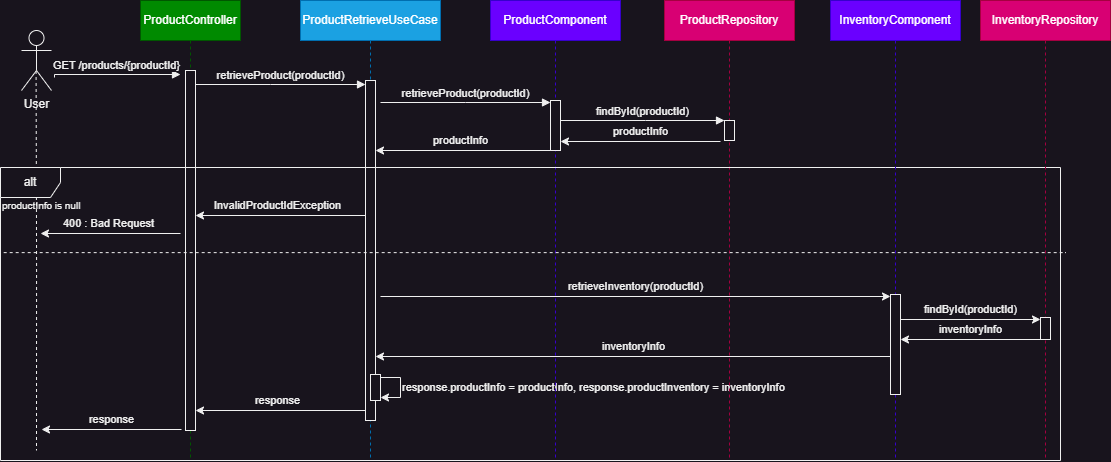

The diagram above was exported from draw.io. Its source (the exported page's mxGraphModel, read from the mxfile embedded in the PNG):
<mxGraphModel dx="1430" dy="825" grid="1" gridSize="10" guides="1" tooltips="1" connect="1" arrows="1" fold="1" page="1" pageScale="1.5" pageWidth="850" pageHeight="1100" math="0" shadow="0">
  <root>
    <mxCell id="0" />
    <mxCell id="1" parent="0" />
    <mxCell id="aM9ryv3xv72pqoxQDRHE-1" value="ProductController" style="shape=umlLifeline;perimeter=lifelinePerimeter;whiteSpace=wrap;html=1;container=0;dropTarget=0;collapsible=0;recursiveResize=0;outlineConnect=0;portConstraint=eastwest;newEdgeStyle={&quot;edgeStyle&quot;:&quot;elbowEdgeStyle&quot;,&quot;elbow&quot;:&quot;vertical&quot;,&quot;curved&quot;:0,&quot;rounded&quot;:0};fillColor=#008a00;fontColor=#ffffff;strokeColor=#005700;" parent="1" vertex="1">
      <mxGeometry x="250" y="80" width="100" height="460" as="geometry" />
    </mxCell>
    <mxCell id="aM9ryv3xv72pqoxQDRHE-2" value="" style="html=1;points=[];perimeter=orthogonalPerimeter;outlineConnect=0;targetShapes=umlLifeline;portConstraint=eastwest;newEdgeStyle={&quot;edgeStyle&quot;:&quot;elbowEdgeStyle&quot;,&quot;elbow&quot;:&quot;vertical&quot;,&quot;curved&quot;:0,&quot;rounded&quot;:0};" parent="aM9ryv3xv72pqoxQDRHE-1" vertex="1">
      <mxGeometry x="45" y="70" width="10" height="360" as="geometry" />
    </mxCell>
    <mxCell id="aM9ryv3xv72pqoxQDRHE-5" value="ProductRetrieveUseCase" style="shape=umlLifeline;perimeter=lifelinePerimeter;whiteSpace=wrap;html=1;container=0;dropTarget=0;collapsible=0;recursiveResize=0;outlineConnect=0;portConstraint=eastwest;newEdgeStyle={&quot;edgeStyle&quot;:&quot;elbowEdgeStyle&quot;,&quot;elbow&quot;:&quot;vertical&quot;,&quot;curved&quot;:0,&quot;rounded&quot;:0};fillColor=#1ba1e2;fontColor=#ffffff;strokeColor=#006EAF;" parent="1" vertex="1">
      <mxGeometry x="410" y="80" width="140" height="460" as="geometry" />
    </mxCell>
    <mxCell id="aM9ryv3xv72pqoxQDRHE-6" value="" style="html=1;points=[];perimeter=orthogonalPerimeter;outlineConnect=0;targetShapes=umlLifeline;portConstraint=eastwest;newEdgeStyle={&quot;edgeStyle&quot;:&quot;elbowEdgeStyle&quot;,&quot;elbow&quot;:&quot;vertical&quot;,&quot;curved&quot;:0,&quot;rounded&quot;:0};" parent="aM9ryv3xv72pqoxQDRHE-5" vertex="1">
      <mxGeometry x="65" y="80" width="10" height="340" as="geometry" />
    </mxCell>
    <mxCell id="jxpS-zNhhntuooEc6ddM-16" value="" style="html=1;points=[];perimeter=orthogonalPerimeter;outlineConnect=0;targetShapes=umlLifeline;portConstraint=eastwest;newEdgeStyle={&quot;edgeStyle&quot;:&quot;elbowEdgeStyle&quot;,&quot;elbow&quot;:&quot;vertical&quot;,&quot;curved&quot;:0,&quot;rounded&quot;:0};" vertex="1" parent="aM9ryv3xv72pqoxQDRHE-5">
      <mxGeometry x="70" y="374" width="10" height="26" as="geometry" />
    </mxCell>
    <mxCell id="jxpS-zNhhntuooEc6ddM-18" value="response.productInfo = productInfo, response.productInventory = inventoryInfo" style="endArrow=classic;html=1;rounded=0;align=left;" edge="1" parent="aM9ryv3xv72pqoxQDRHE-5" source="jxpS-zNhhntuooEc6ddM-16" target="jxpS-zNhhntuooEc6ddM-16">
      <mxGeometry width="50" height="50" relative="1" as="geometry">
        <mxPoint x="370" y="370" as="sourcePoint" />
        <mxPoint x="420" y="320" as="targetPoint" />
        <Array as="points">
          <mxPoint x="100" y="387" />
        </Array>
        <mxPoint as="offset" />
      </mxGeometry>
    </mxCell>
    <mxCell id="aM9ryv3xv72pqoxQDRHE-7" value="retrieveProduct(productId)" style="html=1;verticalAlign=bottom;endArrow=block;edgeStyle=elbowEdgeStyle;elbow=vertical;curved=0;rounded=0;" parent="1" source="aM9ryv3xv72pqoxQDRHE-2" edge="1" target="aM9ryv3xv72pqoxQDRHE-6">
      <mxGeometry relative="1" as="geometry">
        <mxPoint x="295" y="164" as="sourcePoint" />
        <Array as="points">
          <mxPoint x="380" y="164" />
        </Array>
        <mxPoint x="470" y="164" as="targetPoint" />
      </mxGeometry>
    </mxCell>
    <mxCell id="UOt9WM488pNnKuuAOC0u-40" style="edgeStyle=orthogonalEdgeStyle;rounded=0;orthogonalLoop=1;jettySize=auto;html=1;endArrow=none;endFill=0;dashed=1;" parent="1" edge="1">
      <mxGeometry relative="1" as="geometry">
        <mxPoint x="146" y="530" as="targetPoint" />
        <mxPoint x="145.58000000000024" y="150.5" as="sourcePoint" />
      </mxGeometry>
    </mxCell>
    <mxCell id="UOt9WM488pNnKuuAOC0u-1" value="User" style="shape=umlActor;verticalLabelPosition=bottom;verticalAlign=top;html=1;outlineConnect=0;" parent="1" vertex="1">
      <mxGeometry x="131" y="110" width="30" height="60" as="geometry" />
    </mxCell>
    <mxCell id="UOt9WM488pNnKuuAOC0u-5" value="ProductComponent" style="shape=umlLifeline;perimeter=lifelinePerimeter;whiteSpace=wrap;html=1;container=0;dropTarget=0;collapsible=0;recursiveResize=0;outlineConnect=0;portConstraint=eastwest;newEdgeStyle={&quot;edgeStyle&quot;:&quot;elbowEdgeStyle&quot;,&quot;elbow&quot;:&quot;vertical&quot;,&quot;curved&quot;:0,&quot;rounded&quot;:0};fillColor=#6a00ff;fontColor=#ffffff;strokeColor=#3700CC;" parent="1" vertex="1">
      <mxGeometry x="600" y="80" width="130" height="460" as="geometry" />
    </mxCell>
    <mxCell id="UOt9WM488pNnKuuAOC0u-6" value="" style="html=1;points=[];perimeter=orthogonalPerimeter;outlineConnect=0;targetShapes=umlLifeline;portConstraint=eastwest;newEdgeStyle={&quot;edgeStyle&quot;:&quot;elbowEdgeStyle&quot;,&quot;elbow&quot;:&quot;vertical&quot;,&quot;curved&quot;:0,&quot;rounded&quot;:0};" parent="UOt9WM488pNnKuuAOC0u-5" vertex="1">
      <mxGeometry x="60" y="100" width="10" height="50" as="geometry" />
    </mxCell>
    <mxCell id="UOt9WM488pNnKuuAOC0u-7" value="ProductRepository" style="shape=umlLifeline;perimeter=lifelinePerimeter;whiteSpace=wrap;html=1;container=0;dropTarget=0;collapsible=0;recursiveResize=0;outlineConnect=0;portConstraint=eastwest;newEdgeStyle={&quot;edgeStyle&quot;:&quot;elbowEdgeStyle&quot;,&quot;elbow&quot;:&quot;vertical&quot;,&quot;curved&quot;:0,&quot;rounded&quot;:0};fillColor=#d80073;fontColor=#ffffff;strokeColor=#A50040;" parent="1" vertex="1">
      <mxGeometry x="774" y="80" width="130" height="460" as="geometry" />
    </mxCell>
    <mxCell id="UOt9WM488pNnKuuAOC0u-8" value="" style="html=1;points=[];perimeter=orthogonalPerimeter;outlineConnect=0;targetShapes=umlLifeline;portConstraint=eastwest;newEdgeStyle={&quot;edgeStyle&quot;:&quot;elbowEdgeStyle&quot;,&quot;elbow&quot;:&quot;vertical&quot;,&quot;curved&quot;:0,&quot;rounded&quot;:0};" parent="UOt9WM488pNnKuuAOC0u-7" vertex="1">
      <mxGeometry x="60" y="120" width="10" height="20" as="geometry" />
    </mxCell>
    <mxCell id="UOt9WM488pNnKuuAOC0u-9" value="GET /products/{productId}" style="html=1;verticalAlign=bottom;endArrow=block;edgeStyle=elbowEdgeStyle;elbow=vertical;curved=0;rounded=0;exitX=1;exitY=1;exitDx=0;exitDy=0;exitPerimeter=0;" parent="1" edge="1">
      <mxGeometry relative="1" as="geometry">
        <mxPoint x="164.00000000000023" y="157" as="sourcePoint" />
        <Array as="points">
          <mxPoint x="265" y="154" />
        </Array>
        <mxPoint x="290" y="154" as="targetPoint" />
      </mxGeometry>
    </mxCell>
    <mxCell id="UOt9WM488pNnKuuAOC0u-11" value="retrieveProduct(productId)" style="html=1;verticalAlign=bottom;endArrow=block;edgeStyle=elbowEdgeStyle;elbow=vertical;curved=0;rounded=0;" parent="1" edge="1">
      <mxGeometry x="-0.002" relative="1" as="geometry">
        <mxPoint x="490" y="182" as="sourcePoint" />
        <Array as="points">
          <mxPoint x="575" y="182" />
        </Array>
        <mxPoint x="660" y="182" as="targetPoint" />
        <mxPoint as="offset" />
      </mxGeometry>
    </mxCell>
    <mxCell id="UOt9WM488pNnKuuAOC0u-12" value="findById(productId)" style="html=1;verticalAlign=bottom;endArrow=block;edgeStyle=elbowEdgeStyle;elbow=vertical;curved=0;rounded=0;" parent="1" target="UOt9WM488pNnKuuAOC0u-8" edge="1">
      <mxGeometry relative="1" as="geometry">
        <mxPoint x="670" y="200" as="sourcePoint" />
        <Array as="points">
          <mxPoint x="755" y="200" />
        </Array>
        <mxPoint x="820" y="200" as="targetPoint" />
      </mxGeometry>
    </mxCell>
    <mxCell id="UOt9WM488pNnKuuAOC0u-15" value="alt" style="shape=umlFrame;whiteSpace=wrap;html=1;pointerEvents=0;" parent="1" vertex="1">
      <mxGeometry x="110" y="247" width="1060" height="293" as="geometry" />
    </mxCell>
    <mxCell id="UOt9WM488pNnKuuAOC0u-16" value="productInfo is null" style="text;html=1;align=left;verticalAlign=middle;whiteSpace=wrap;rounded=0;fontSize=10;" parent="1" vertex="1">
      <mxGeometry x="110" y="274" width="90" height="22" as="geometry" />
    </mxCell>
    <mxCell id="UOt9WM488pNnKuuAOC0u-30" value="productInfo" style="endArrow=classic;html=1;rounded=0;" parent="1" edge="1">
      <mxGeometry y="-10" width="50" height="50" relative="1" as="geometry">
        <mxPoint x="830" y="221" as="sourcePoint" />
        <mxPoint x="670" y="221" as="targetPoint" />
        <mxPoint as="offset" />
      </mxGeometry>
    </mxCell>
    <mxCell id="UOt9WM488pNnKuuAOC0u-39" value="response" style="endArrow=classic;html=1;rounded=0;" parent="1" edge="1">
      <mxGeometry y="-10" width="50" height="50" relative="1" as="geometry">
        <mxPoint x="291" y="509" as="sourcePoint" />
        <mxPoint x="151" y="509" as="targetPoint" />
        <mxPoint as="offset" />
      </mxGeometry>
    </mxCell>
    <mxCell id="jxpS-zNhhntuooEc6ddM-1" value="InventoryComponent" style="shape=umlLifeline;perimeter=lifelinePerimeter;whiteSpace=wrap;html=1;container=0;dropTarget=0;collapsible=0;recursiveResize=0;outlineConnect=0;portConstraint=eastwest;newEdgeStyle={&quot;edgeStyle&quot;:&quot;elbowEdgeStyle&quot;,&quot;elbow&quot;:&quot;vertical&quot;,&quot;curved&quot;:0,&quot;rounded&quot;:0};fillColor=#6a00ff;fontColor=#ffffff;strokeColor=#3700CC;" vertex="1" parent="1">
      <mxGeometry x="940" y="80" width="130" height="460" as="geometry" />
    </mxCell>
    <mxCell id="jxpS-zNhhntuooEc6ddM-2" value="" style="html=1;points=[];perimeter=orthogonalPerimeter;outlineConnect=0;targetShapes=umlLifeline;portConstraint=eastwest;newEdgeStyle={&quot;edgeStyle&quot;:&quot;elbowEdgeStyle&quot;,&quot;elbow&quot;:&quot;vertical&quot;,&quot;curved&quot;:0,&quot;rounded&quot;:0};" vertex="1" parent="jxpS-zNhhntuooEc6ddM-1">
      <mxGeometry x="60" y="294" width="10" height="100" as="geometry" />
    </mxCell>
    <mxCell id="jxpS-zNhhntuooEc6ddM-3" value="InventoryRepository" style="shape=umlLifeline;perimeter=lifelinePerimeter;whiteSpace=wrap;html=1;container=0;dropTarget=0;collapsible=0;recursiveResize=0;outlineConnect=0;portConstraint=eastwest;newEdgeStyle={&quot;edgeStyle&quot;:&quot;elbowEdgeStyle&quot;,&quot;elbow&quot;:&quot;vertical&quot;,&quot;curved&quot;:0,&quot;rounded&quot;:0};fillColor=#d80073;fontColor=#ffffff;strokeColor=#A50040;" vertex="1" parent="1">
      <mxGeometry x="1090" y="80" width="130" height="460" as="geometry" />
    </mxCell>
    <mxCell id="jxpS-zNhhntuooEc6ddM-5" value="findById(productId)" style="endArrow=classic;html=1;rounded=0;" edge="1" parent="jxpS-zNhhntuooEc6ddM-3">
      <mxGeometry y="10" width="50" height="50" relative="1" as="geometry">
        <mxPoint x="-80" y="319" as="sourcePoint" />
        <mxPoint x="60" y="319" as="targetPoint" />
        <mxPoint as="offset" />
      </mxGeometry>
    </mxCell>
    <mxCell id="jxpS-zNhhntuooEc6ddM-6" value="" style="html=1;points=[];perimeter=orthogonalPerimeter;outlineConnect=0;targetShapes=umlLifeline;portConstraint=eastwest;newEdgeStyle={&quot;edgeStyle&quot;:&quot;elbowEdgeStyle&quot;,&quot;elbow&quot;:&quot;vertical&quot;,&quot;curved&quot;:0,&quot;rounded&quot;:0};" vertex="1" parent="jxpS-zNhhntuooEc6ddM-3">
      <mxGeometry x="60" y="317" width="10" height="22" as="geometry" />
    </mxCell>
    <mxCell id="jxpS-zNhhntuooEc6ddM-8" value="" style="endArrow=none;dashed=1;html=1;rounded=0;entryX=1.005;entryY=0.529;entryDx=0;entryDy=0;entryPerimeter=0;exitX=0.003;exitY=0.529;exitDx=0;exitDy=0;exitPerimeter=0;" edge="1" parent="1">
      <mxGeometry width="50" height="50" relative="1" as="geometry">
        <mxPoint x="113.18000000000006" y="332.12699999999995" as="sourcePoint" />
        <mxPoint x="1175.3000000000002" y="332.12699999999995" as="targetPoint" />
      </mxGeometry>
    </mxCell>
    <mxCell id="jxpS-zNhhntuooEc6ddM-11" value="productInfo" style="endArrow=classic;html=1;rounded=0;" edge="1" parent="1">
      <mxGeometry x="0.0325" y="-10" width="50" height="50" relative="1" as="geometry">
        <mxPoint x="660" y="229.99999999999997" as="sourcePoint" />
        <mxPoint x="485" y="229.99999999999997" as="targetPoint" />
        <mxPoint as="offset" />
      </mxGeometry>
    </mxCell>
    <mxCell id="jxpS-zNhhntuooEc6ddM-12" value="InvalidProductIdException" style="endArrow=classic;html=1;rounded=0;" edge="1" parent="1" target="aM9ryv3xv72pqoxQDRHE-2">
      <mxGeometry x="0.0286" y="-10" width="50" height="50" relative="1" as="geometry">
        <mxPoint x="475" y="294.99999999999994" as="sourcePoint" />
        <mxPoint x="310" y="295" as="targetPoint" />
        <mxPoint as="offset" />
      </mxGeometry>
    </mxCell>
    <mxCell id="jxpS-zNhhntuooEc6ddM-13" value="400 : Bad Request" style="endArrow=classic;html=1;rounded=0;" edge="1" parent="1">
      <mxGeometry x="0.0286" y="-10" width="50" height="50" relative="1" as="geometry">
        <mxPoint x="290" y="313" as="sourcePoint" />
        <mxPoint x="150" y="313" as="targetPoint" />
        <mxPoint as="offset" />
      </mxGeometry>
    </mxCell>
    <mxCell id="jxpS-zNhhntuooEc6ddM-14" value="retrieveInventory(productId)" style="endArrow=classic;html=1;rounded=0;" edge="1" parent="1">
      <mxGeometry y="10" width="50" height="50" relative="1" as="geometry">
        <mxPoint x="490" y="376" as="sourcePoint" />
        <mxPoint x="1000" y="376" as="targetPoint" />
        <mxPoint as="offset" />
      </mxGeometry>
    </mxCell>
    <mxCell id="jxpS-zNhhntuooEc6ddM-7" value="inventoryInfo" style="endArrow=classic;html=1;rounded=0;" edge="1" parent="1">
      <mxGeometry y="-10" width="50" height="50" relative="1" as="geometry">
        <mxPoint x="1150" y="419" as="sourcePoint" />
        <mxPoint x="1010" y="419" as="targetPoint" />
        <mxPoint as="offset" />
      </mxGeometry>
    </mxCell>
    <mxCell id="jxpS-zNhhntuooEc6ddM-15" value="inventoryInfo" style="endArrow=classic;html=1;rounded=0;" edge="1" parent="1">
      <mxGeometry y="-10" width="50" height="50" relative="1" as="geometry">
        <mxPoint x="1000" y="436" as="sourcePoint" />
        <mxPoint x="485" y="436" as="targetPoint" />
        <mxPoint as="offset" />
      </mxGeometry>
    </mxCell>
    <mxCell id="jxpS-zNhhntuooEc6ddM-19" value="response" style="endArrow=classic;html=1;rounded=0;" edge="1" parent="1">
      <mxGeometry x="0.0286" y="-10" width="50" height="50" relative="1" as="geometry">
        <mxPoint x="475" y="489.99999999999994" as="sourcePoint" />
        <mxPoint x="305" y="490" as="targetPoint" />
        <mxPoint as="offset" />
      </mxGeometry>
    </mxCell>
  </root>
</mxGraphModel>